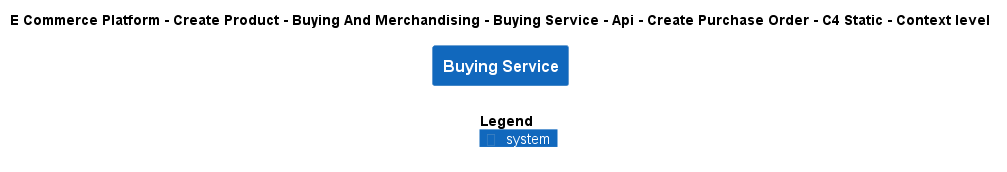

The diagram above was rendered by PlantUML. Its source (embedded in the PNG):
@startuml
!include ..\..\..\..\..\..\..\..\..\.c4s\C4_Context.puml

AddElementTag("c4interflow:lifecycle:new", $bgColor=green, $fontColor=#ffffff, $borderColor=green, $shadowing="False")
AddElementTag("c4interflow:lifecycle:changed", $bgColor=orange, $fontColor=#ffffff, $borderColor=orange, $shadowing="False")
AddElementTag("c4interflow:lifecycle:removed", $bgColor=red, $fontColor=#ffffff, $borderColor=red, $shadowing="False")

AddRelTag("c4interflow:lifecycle:new", $textColor=green, $lineColor=green)
AddRelTag("c4interflow:lifecycle:changed", $textColor=orange, $lineColor=orange)
AddRelTag("c4interflow:lifecycle:removed", $textColor=red, $lineColor=red)

SHOW_PERSON_PORTRAIT()
LAYOUT_TOP_DOWN()

skinparam linetype polyline

title E Commerce Platform - Create Product - Buying And Merchandising - Buying Service - Api - Create Purchase Order - C4 Static - Context level

System(ECommercePlatform.CreateProduct.BuyingAndMerchandising.SoftwareSystems.BuyingService, "Buying Service", "")



SHOW_LEGEND()
@enduml